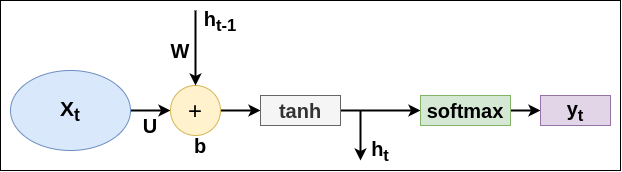

The diagram above was exported from draw.io. Its source (the exported page's mxGraphModel, read from the mxfile embedded in the PNG):
<mxGraphModel dx="981" dy="562" grid="1" gridSize="10" guides="1" tooltips="1" connect="1" arrows="1" fold="1" page="1" pageScale="1" pageWidth="827" pageHeight="1169" math="0" shadow="0">
  <root>
    <mxCell id="0" />
    <mxCell id="1" parent="0" />
    <mxCell id="f-i316FO7hNGJiRkviLX-86" value="" style="rounded=0;whiteSpace=wrap;html=1;" vertex="1" parent="1">
      <mxGeometry x="30" y="30" width="620" height="170" as="geometry" />
    </mxCell>
    <mxCell id="f-i316FO7hNGJiRkviLX-70" style="edgeStyle=orthogonalEdgeStyle;rounded=0;orthogonalLoop=1;jettySize=auto;html=1;exitX=1;exitY=0.5;exitDx=0;exitDy=0;entryX=0;entryY=0.5;entryDx=0;entryDy=0;strokeWidth=2;" edge="1" parent="1" source="f-i316FO7hNGJiRkviLX-68" target="f-i316FO7hNGJiRkviLX-69">
      <mxGeometry relative="1" as="geometry" />
    </mxCell>
    <mxCell id="f-i316FO7hNGJiRkviLX-68" value="&lt;font style=&quot;font-size: 21px&quot;&gt;&lt;b&gt;X&lt;sub&gt;t&lt;/sub&gt;&lt;/b&gt;&lt;/font&gt;" style="ellipse;whiteSpace=wrap;html=1;fillColor=#dae8fc;strokeColor=#6c8ebf;" vertex="1" parent="1">
      <mxGeometry x="40" y="100" width="120" height="80" as="geometry" />
    </mxCell>
    <mxCell id="f-i316FO7hNGJiRkviLX-76" style="edgeStyle=orthogonalEdgeStyle;rounded=0;orthogonalLoop=1;jettySize=auto;html=1;entryX=0;entryY=0.5;entryDx=0;entryDy=0;strokeWidth=2;" edge="1" parent="1" source="f-i316FO7hNGJiRkviLX-69" target="f-i316FO7hNGJiRkviLX-75">
      <mxGeometry relative="1" as="geometry" />
    </mxCell>
    <mxCell id="f-i316FO7hNGJiRkviLX-69" value="&lt;font style=&quot;font-size: 24px&quot;&gt;+&lt;/font&gt;" style="ellipse;whiteSpace=wrap;html=1;aspect=fixed;fillColor=#fff2cc;strokeColor=#d6b656;" vertex="1" parent="1">
      <mxGeometry x="200" y="115" width="50" height="50" as="geometry" />
    </mxCell>
    <mxCell id="f-i316FO7hNGJiRkviLX-72" style="edgeStyle=orthogonalEdgeStyle;rounded=0;orthogonalLoop=1;jettySize=auto;html=1;entryX=0.5;entryY=0;entryDx=0;entryDy=0;strokeWidth=2;" edge="1" parent="1" target="f-i316FO7hNGJiRkviLX-69">
      <mxGeometry relative="1" as="geometry">
        <mxPoint x="225" y="40" as="sourcePoint" />
      </mxGeometry>
    </mxCell>
    <mxCell id="f-i316FO7hNGJiRkviLX-73" value="&lt;font style=&quot;font-size: 20px&quot;&gt;&lt;b&gt;h&lt;sub&gt;t-1&lt;/sub&gt;&lt;/b&gt;&lt;/font&gt;" style="text;html=1;strokeColor=none;fillColor=none;align=center;verticalAlign=middle;whiteSpace=wrap;rounded=0;" vertex="1" parent="1">
      <mxGeometry x="230" y="40" width="40" height="20" as="geometry" />
    </mxCell>
    <mxCell id="f-i316FO7hNGJiRkviLX-74" value="&lt;font style=&quot;font-size: 20px&quot;&gt;&lt;b&gt;W&lt;/b&gt;&lt;/font&gt;" style="text;html=1;strokeColor=none;fillColor=none;align=center;verticalAlign=middle;whiteSpace=wrap;rounded=0;" vertex="1" parent="1">
      <mxGeometry x="190" y="70" width="40" height="20" as="geometry" />
    </mxCell>
    <mxCell id="f-i316FO7hNGJiRkviLX-79" value="" style="edgeStyle=orthogonalEdgeStyle;rounded=0;orthogonalLoop=1;jettySize=auto;html=1;strokeWidth=2;" edge="1" parent="1" source="f-i316FO7hNGJiRkviLX-75" target="f-i316FO7hNGJiRkviLX-78">
      <mxGeometry relative="1" as="geometry" />
    </mxCell>
    <mxCell id="f-i316FO7hNGJiRkviLX-75" value="&lt;font style=&quot;font-size: 20px&quot;&gt;&lt;b&gt;tanh&lt;/b&gt;&lt;/font&gt;" style="rounded=0;whiteSpace=wrap;html=1;fillColor=#f5f5f5;strokeColor=#666666;fontColor=#333333;" vertex="1" parent="1">
      <mxGeometry x="290" y="125" width="80" height="30" as="geometry" />
    </mxCell>
    <mxCell id="f-i316FO7hNGJiRkviLX-82" value="" style="edgeStyle=orthogonalEdgeStyle;rounded=0;orthogonalLoop=1;jettySize=auto;html=1;strokeWidth=2;" edge="1" parent="1" source="f-i316FO7hNGJiRkviLX-78" target="f-i316FO7hNGJiRkviLX-81">
      <mxGeometry relative="1" as="geometry" />
    </mxCell>
    <mxCell id="f-i316FO7hNGJiRkviLX-78" value="&lt;font style=&quot;font-size: 20px&quot;&gt;&lt;b&gt;softmax&lt;/b&gt;&lt;/font&gt;" style="rounded=0;whiteSpace=wrap;html=1;fillColor=#d5e8d4;strokeColor=#82b366;" vertex="1" parent="1">
      <mxGeometry x="450" y="125" width="90" height="30" as="geometry" />
    </mxCell>
    <mxCell id="f-i316FO7hNGJiRkviLX-80" style="edgeStyle=orthogonalEdgeStyle;rounded=0;orthogonalLoop=1;jettySize=auto;html=1;strokeWidth=2;" edge="1" parent="1">
      <mxGeometry relative="1" as="geometry">
        <mxPoint x="390" y="140" as="sourcePoint" />
        <mxPoint x="390" y="190" as="targetPoint" />
      </mxGeometry>
    </mxCell>
    <mxCell id="f-i316FO7hNGJiRkviLX-81" value="&lt;font style=&quot;font-size: 20px&quot;&gt;&lt;b&gt;y&lt;sub&gt;t&lt;/sub&gt;&lt;/b&gt;&lt;/font&gt;" style="rounded=0;whiteSpace=wrap;html=1;fillColor=#e1d5e7;strokeColor=#9673a6;" vertex="1" parent="1">
      <mxGeometry x="570" y="125" width="70" height="30" as="geometry" />
    </mxCell>
    <mxCell id="f-i316FO7hNGJiRkviLX-83" value="&lt;font style=&quot;font-size: 20px&quot;&gt;&lt;b&gt;h&lt;sub&gt;t&lt;/sub&gt;&lt;/b&gt;&lt;/font&gt;" style="text;html=1;strokeColor=none;fillColor=none;align=center;verticalAlign=middle;whiteSpace=wrap;rounded=0;" vertex="1" parent="1">
      <mxGeometry x="390" y="170" width="40" height="20" as="geometry" />
    </mxCell>
    <mxCell id="f-i316FO7hNGJiRkviLX-84" value="&lt;font style=&quot;font-size: 20px&quot;&gt;&lt;b&gt;b&lt;/b&gt;&lt;/font&gt;" style="text;html=1;strokeColor=none;fillColor=none;align=center;verticalAlign=middle;whiteSpace=wrap;rounded=0;" vertex="1" parent="1">
      <mxGeometry x="210" y="165" width="40" height="20" as="geometry" />
    </mxCell>
    <mxCell id="f-i316FO7hNGJiRkviLX-85" value="&lt;font style=&quot;font-size: 20px&quot;&gt;&lt;b&gt;U&lt;/b&gt;&lt;/font&gt;" style="text;html=1;strokeColor=none;fillColor=none;align=center;verticalAlign=middle;whiteSpace=wrap;rounded=0;" vertex="1" parent="1">
      <mxGeometry x="160" y="145" width="40" height="20" as="geometry" />
    </mxCell>
  </root>
</mxGraphModel>